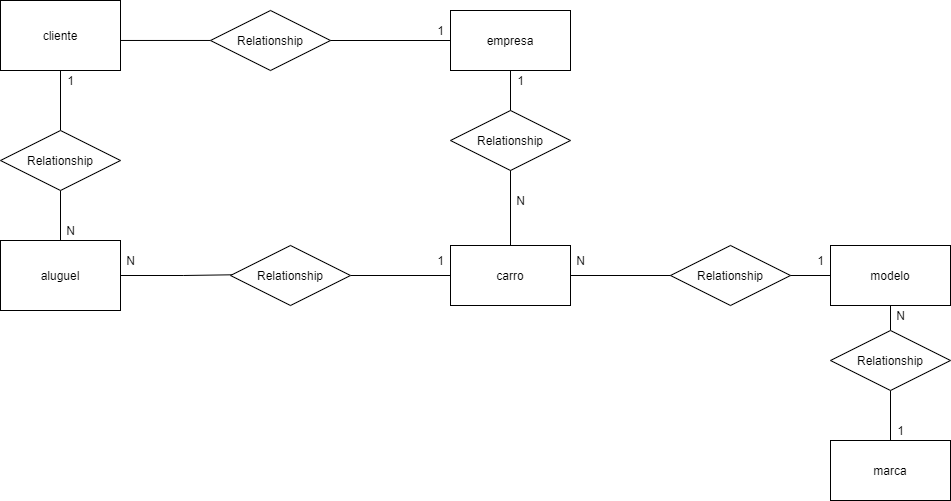

The diagram above was exported from draw.io. Its source (the exported page's mxGraphModel, read from the mxfile embedded in the PNG):
<mxGraphModel dx="731" dy="428" grid="1" gridSize="10" guides="1" tooltips="1" connect="0" arrows="1" fold="1" page="1" pageScale="1" pageWidth="980" pageHeight="1390" math="0" shadow="0">
  <root>
    <mxCell id="0" />
    <mxCell id="1" parent="0" />
    <mxCell id="Y0qdGDh2wRP8PRWcx75E-24" style="edgeStyle=orthogonalEdgeStyle;orthogonalLoop=1;jettySize=auto;html=1;endArrow=classic;endFill=1;strokeWidth=1;strokeColor=none;" parent="1" source="Y0qdGDh2wRP8PRWcx75E-1" edge="1">
      <mxGeometry relative="1" as="geometry">
        <mxPoint x="370" y="160" as="targetPoint" />
      </mxGeometry>
    </mxCell>
    <mxCell id="Y0qdGDh2wRP8PRWcx75E-29" style="edgeStyle=orthogonalEdgeStyle;curved=0;rounded=1;sketch=0;orthogonalLoop=1;jettySize=auto;html=1;" parent="1" source="Y0qdGDh2wRP8PRWcx75E-1" edge="1">
      <mxGeometry relative="1" as="geometry">
        <mxPoint x="330" y="140" as="targetPoint" />
      </mxGeometry>
    </mxCell>
    <mxCell id="Y0qdGDh2wRP8PRWcx75E-37" style="edgeStyle=orthogonalEdgeStyle;curved=0;rounded=1;sketch=0;orthogonalLoop=1;jettySize=auto;html=1;" parent="1" source="Y0qdGDh2wRP8PRWcx75E-1" edge="1">
      <mxGeometry relative="1" as="geometry">
        <mxPoint x="600" y="270" as="targetPoint" />
      </mxGeometry>
    </mxCell>
    <mxCell id="Y0qdGDh2wRP8PRWcx75E-1" value="empresa" style="whiteSpace=wrap;html=1;" parent="1" vertex="1">
      <mxGeometry x="540" y="110" width="120" height="60" as="geometry" />
    </mxCell>
    <mxCell id="fKZf_IDG8eTm5cGtc8ku-17" style="edgeStyle=orthogonalEdgeStyle;rounded=0;orthogonalLoop=1;jettySize=auto;html=1;endArrow=none;endFill=0;" edge="1" parent="1" source="Y0qdGDh2wRP8PRWcx75E-2" target="fKZf_IDG8eTm5cGtc8ku-14">
      <mxGeometry relative="1" as="geometry" />
    </mxCell>
    <mxCell id="Y0qdGDh2wRP8PRWcx75E-2" value="cliente" style="whiteSpace=wrap;html=1;" parent="1" vertex="1">
      <mxGeometry x="90" y="100" width="120" height="70" as="geometry" />
    </mxCell>
    <mxCell id="Y0qdGDh2wRP8PRWcx75E-38" style="edgeStyle=orthogonalEdgeStyle;curved=0;rounded=1;sketch=0;orthogonalLoop=1;jettySize=auto;html=1;entryX=0.5;entryY=0.667;entryDx=0;entryDy=0;entryPerimeter=0;" parent="1" source="Y0qdGDh2wRP8PRWcx75E-3" target="Y0qdGDh2wRP8PRWcx75E-36" edge="1">
      <mxGeometry relative="1" as="geometry" />
    </mxCell>
    <mxCell id="Y0qdGDh2wRP8PRWcx75E-42" style="edgeStyle=orthogonalEdgeStyle;curved=0;rounded=1;sketch=0;orthogonalLoop=1;jettySize=auto;html=1;entryX=0.75;entryY=0.5;entryDx=0;entryDy=0;entryPerimeter=0;" parent="1" source="Y0qdGDh2wRP8PRWcx75E-3" target="Y0qdGDh2wRP8PRWcx75E-41" edge="1">
      <mxGeometry relative="1" as="geometry" />
    </mxCell>
    <mxCell id="fKZf_IDG8eTm5cGtc8ku-25" style="edgeStyle=orthogonalEdgeStyle;rounded=0;orthogonalLoop=1;jettySize=auto;html=1;entryX=1;entryY=0.5;entryDx=0;entryDy=0;entryPerimeter=0;endArrow=none;endFill=0;" edge="1" parent="1" source="Y0qdGDh2wRP8PRWcx75E-3" target="fKZf_IDG8eTm5cGtc8ku-21">
      <mxGeometry relative="1" as="geometry" />
    </mxCell>
    <mxCell id="Y0qdGDh2wRP8PRWcx75E-3" value="carro" style="whiteSpace=wrap;html=1;" parent="1" vertex="1">
      <mxGeometry x="540" y="345" width="120" height="60" as="geometry" />
    </mxCell>
    <mxCell id="fKZf_IDG8eTm5cGtc8ku-20" style="edgeStyle=orthogonalEdgeStyle;rounded=0;orthogonalLoop=1;jettySize=auto;html=1;entryX=1;entryY=0.571;entryDx=0;entryDy=0;entryPerimeter=0;endArrow=none;endFill=0;" edge="1" parent="1" source="Y0qdGDh2wRP8PRWcx75E-6" target="Y0qdGDh2wRP8PRWcx75E-2">
      <mxGeometry relative="1" as="geometry" />
    </mxCell>
    <mxCell id="Y0qdGDh2wRP8PRWcx75E-6" value="Relationship" style="shape=rhombus;perimeter=rhombusPerimeter;whiteSpace=wrap;html=1;align=center;" parent="1" vertex="1">
      <mxGeometry x="300" y="110" width="120" height="60" as="geometry" />
    </mxCell>
    <mxCell id="Y0qdGDh2wRP8PRWcx75E-36" value="Relationship" style="shape=rhombus;perimeter=rhombusPerimeter;whiteSpace=wrap;html=1;align=center;" parent="1" vertex="1">
      <mxGeometry x="540" y="210" width="120" height="60" as="geometry" />
    </mxCell>
    <mxCell id="Y0qdGDh2wRP8PRWcx75E-43" style="edgeStyle=orthogonalEdgeStyle;curved=0;rounded=1;sketch=0;orthogonalLoop=1;jettySize=auto;html=1;entryX=0.667;entryY=0.5;entryDx=0;entryDy=0;entryPerimeter=0;" parent="1" source="Y0qdGDh2wRP8PRWcx75E-40" target="Y0qdGDh2wRP8PRWcx75E-41" edge="1">
      <mxGeometry relative="1" as="geometry" />
    </mxCell>
    <mxCell id="fKZf_IDG8eTm5cGtc8ku-3" style="edgeStyle=orthogonalEdgeStyle;rounded=0;orthogonalLoop=1;jettySize=auto;html=1;entryX=0.5;entryY=0;entryDx=0;entryDy=0;endArrow=none;endFill=0;" edge="1" parent="1" source="Y0qdGDh2wRP8PRWcx75E-40" target="fKZf_IDG8eTm5cGtc8ku-2">
      <mxGeometry relative="1" as="geometry" />
    </mxCell>
    <mxCell id="Y0qdGDh2wRP8PRWcx75E-40" value="modelo" style="whiteSpace=wrap;html=1;" parent="1" vertex="1">
      <mxGeometry x="920" y="345" width="120" height="60" as="geometry" />
    </mxCell>
    <mxCell id="Y0qdGDh2wRP8PRWcx75E-41" value="Relationship" style="shape=rhombus;perimeter=rhombusPerimeter;whiteSpace=wrap;html=1;align=center;" parent="1" vertex="1">
      <mxGeometry x="760" y="345" width="120" height="60" as="geometry" />
    </mxCell>
    <mxCell id="Y0qdGDh2wRP8PRWcx75E-44" value="1" style="text;html=1;align=center;verticalAlign=middle;resizable=0;points=[];autosize=1;strokeColor=none;" parent="1" vertex="1">
      <mxGeometry x="150" y="170" width="20" height="20" as="geometry" />
    </mxCell>
    <mxCell id="Y0qdGDh2wRP8PRWcx75E-45" value="1" style="text;html=1;align=center;verticalAlign=middle;resizable=0;points=[];autosize=1;strokeColor=none;" parent="1" vertex="1">
      <mxGeometry x="520" y="120" width="20" height="20" as="geometry" />
    </mxCell>
    <mxCell id="Y0qdGDh2wRP8PRWcx75E-46" value="1" style="text;html=1;align=center;verticalAlign=middle;resizable=0;points=[];autosize=1;strokeColor=none;" parent="1" vertex="1">
      <mxGeometry x="140" y="260" width="20" height="20" as="geometry" />
    </mxCell>
    <mxCell id="Y0qdGDh2wRP8PRWcx75E-47" value="1" style="text;html=1;align=center;verticalAlign=middle;resizable=0;points=[];autosize=1;strokeColor=none;" parent="1" vertex="1">
      <mxGeometry x="520" y="350" width="20" height="20" as="geometry" />
    </mxCell>
    <mxCell id="Y0qdGDh2wRP8PRWcx75E-48" value="N" style="text;html=1;align=center;verticalAlign=middle;resizable=0;points=[];autosize=1;strokeColor=none;" parent="1" vertex="1">
      <mxGeometry x="660" y="350" width="20" height="20" as="geometry" />
    </mxCell>
    <mxCell id="Y0qdGDh2wRP8PRWcx75E-49" value="1" style="text;html=1;align=center;verticalAlign=middle;resizable=0;points=[];autosize=1;strokeColor=none;" parent="1" vertex="1">
      <mxGeometry x="900" y="350" width="20" height="20" as="geometry" />
    </mxCell>
    <mxCell id="Y0qdGDh2wRP8PRWcx75E-50" value="1" style="text;html=1;align=center;verticalAlign=middle;resizable=0;points=[];autosize=1;strokeColor=none;" parent="1" vertex="1">
      <mxGeometry x="600" y="170" width="20" height="20" as="geometry" />
    </mxCell>
    <mxCell id="Y0qdGDh2wRP8PRWcx75E-52" value="N" style="text;html=1;align=center;verticalAlign=middle;resizable=0;points=[];autosize=1;strokeColor=none;" parent="1" vertex="1">
      <mxGeometry x="600" y="290" width="20" height="20" as="geometry" />
    </mxCell>
    <mxCell id="fKZf_IDG8eTm5cGtc8ku-4" style="edgeStyle=orthogonalEdgeStyle;rounded=0;orthogonalLoop=1;jettySize=auto;html=1;endArrow=none;endFill=0;entryX=0.5;entryY=1;entryDx=0;entryDy=0;" edge="1" parent="1" source="fKZf_IDG8eTm5cGtc8ku-1" target="fKZf_IDG8eTm5cGtc8ku-2">
      <mxGeometry relative="1" as="geometry">
        <mxPoint x="950" y="500" as="targetPoint" />
      </mxGeometry>
    </mxCell>
    <mxCell id="fKZf_IDG8eTm5cGtc8ku-1" value="marca" style="whiteSpace=wrap;html=1;" vertex="1" parent="1">
      <mxGeometry x="920" y="540" width="120" height="60" as="geometry" />
    </mxCell>
    <mxCell id="fKZf_IDG8eTm5cGtc8ku-2" value="Relationship" style="shape=rhombus;perimeter=rhombusPerimeter;whiteSpace=wrap;html=1;align=center;" vertex="1" parent="1">
      <mxGeometry x="920" y="430" width="120" height="60" as="geometry" />
    </mxCell>
    <mxCell id="fKZf_IDG8eTm5cGtc8ku-5" value="N" style="text;html=1;align=center;verticalAlign=middle;resizable=0;points=[];autosize=1;strokeColor=none;" vertex="1" parent="1">
      <mxGeometry x="980" y="405" width="20" height="20" as="geometry" />
    </mxCell>
    <mxCell id="fKZf_IDG8eTm5cGtc8ku-6" value="1" style="text;html=1;align=center;verticalAlign=middle;resizable=0;points=[];autosize=1;strokeColor=none;" vertex="1" parent="1">
      <mxGeometry x="980" y="520" width="20" height="20" as="geometry" />
    </mxCell>
    <mxCell id="fKZf_IDG8eTm5cGtc8ku-9" style="edgeStyle=orthogonalEdgeStyle;rounded=0;orthogonalLoop=1;jettySize=auto;html=1;entryX=0.046;entryY=0.485;entryDx=0;entryDy=0;entryPerimeter=0;endArrow=none;endFill=0;" edge="1" parent="1" source="fKZf_IDG8eTm5cGtc8ku-7">
      <mxGeometry relative="1" as="geometry">
        <mxPoint x="335.52" y="374.1" as="targetPoint" />
      </mxGeometry>
    </mxCell>
    <mxCell id="fKZf_IDG8eTm5cGtc8ku-18" style="edgeStyle=orthogonalEdgeStyle;rounded=0;orthogonalLoop=1;jettySize=auto;html=1;endArrow=none;endFill=0;" edge="1" parent="1" source="fKZf_IDG8eTm5cGtc8ku-7" target="fKZf_IDG8eTm5cGtc8ku-14">
      <mxGeometry relative="1" as="geometry">
        <mxPoint x="150" y="300" as="targetPoint" />
      </mxGeometry>
    </mxCell>
    <mxCell id="fKZf_IDG8eTm5cGtc8ku-7" value="aluguel" style="whiteSpace=wrap;html=1;" vertex="1" parent="1">
      <mxGeometry x="90" y="340" width="120" height="70" as="geometry" />
    </mxCell>
    <mxCell id="fKZf_IDG8eTm5cGtc8ku-14" value="Relationship" style="shape=rhombus;perimeter=rhombusPerimeter;whiteSpace=wrap;html=1;align=center;" vertex="1" parent="1">
      <mxGeometry x="90" y="230" width="120" height="60" as="geometry" />
    </mxCell>
    <mxCell id="fKZf_IDG8eTm5cGtc8ku-19" value="N" style="text;html=1;align=center;verticalAlign=middle;resizable=0;points=[];autosize=1;strokeColor=none;" vertex="1" parent="1">
      <mxGeometry x="150" y="320" width="20" height="20" as="geometry" />
    </mxCell>
    <mxCell id="fKZf_IDG8eTm5cGtc8ku-21" value="Relationship" style="shape=rhombus;perimeter=rhombusPerimeter;whiteSpace=wrap;html=1;align=center;" vertex="1" parent="1">
      <mxGeometry x="320" y="345" width="120" height="60" as="geometry" />
    </mxCell>
    <mxCell id="fKZf_IDG8eTm5cGtc8ku-23" value="N" style="text;html=1;align=center;verticalAlign=middle;resizable=0;points=[];autosize=1;strokeColor=none;" vertex="1" parent="1">
      <mxGeometry x="210" y="350" width="20" height="20" as="geometry" />
    </mxCell>
  </root>
</mxGraphModel>